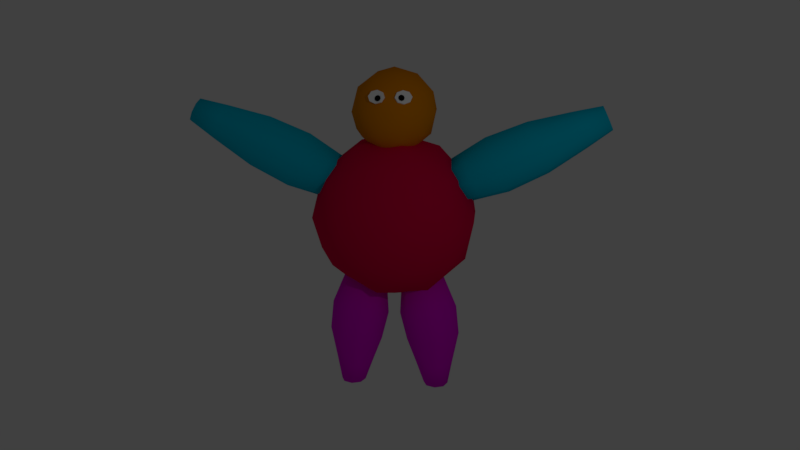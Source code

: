 # Source: bigboi_rigged.blend  (saved by Blender 2.79.0; exported with 4.5.12 LTS)
import bpy
from mathutils import Matrix  # noqa: F401  (used for matrix-valued properties, if any)

bpy.ops.wm.read_factory_settings(use_empty=True)
scene = bpy.context.scene
scene.name = 'Scene'

# ---- collections
col_collection_1 = bpy.data.collections.new('Collection 1'); scene.collection.children.link(col_collection_1)

# ---- materials (node trees are filled in below, after node groups)
mat_torso = bpy.data.materials.new('Torso')
mat_torso.alpha_threshold = 0.0
mat_torso.use_transparent_shadow = False
mat_torso.diffuse_color = (0.8, 0.0, 0.06676, 1.0)
mat_torso.roughness = 0.5
mat_torso.line_color = (0.0, 0.0, 0.0, 1.0)
mat_arms = bpy.data.materials.new('Arms')
mat_arms.alpha_threshold = 0.0
mat_arms.use_transparent_shadow = False
mat_arms.diffuse_color = (0.0, 0.5668, 0.8, 1.0)
mat_arms.roughness = 0.5
mat_legs = bpy.data.materials.new('Legs')
mat_legs.alpha_threshold = 0.0
mat_legs.use_transparent_shadow = False
mat_legs.diffuse_color = (0.8, 0.0, 0.7588, 1.0)
mat_legs.roughness = 0.5
mat_head = bpy.data.materials.new('Head')
mat_head.alpha_threshold = 0.0
mat_head.use_transparent_shadow = False
mat_head.diffuse_color = (0.8, 0.2549, 0.0, 1.0)
mat_head.roughness = 0.5
mat_eye = bpy.data.materials.new('Eye')
mat_eye.alpha_threshold = 0.0
mat_eye.use_transparent_shadow = False
mat_eye.diffuse_color = (1.0, 1.0, 1.0, 1.0)
mat_eye.roughness = 0.5
mat_pupil = bpy.data.materials.new('Pupil')
mat_pupil.alpha_threshold = 0.0
mat_pupil.use_transparent_shadow = False
mat_pupil.diffuse_color = (0.0, 0.0, 0.0, 1.0)
mat_pupil.roughness = 0.5

# ---- material node trees

# ---- world
world_world = bpy.data.worlds.new('World'); scene.world = world_world
world_world.color = (0.05088, 0.05088, 0.05088)
world_world.use_sun_shadow = False
world_world.sun_shadow_jitter_overblur = 0.0
world_world.cycles.sampling_method = 'MANUAL'

# ---- cameras
cam_camera = bpy.data.cameras.new('Camera')
cam_camera.clip_end = 100.0
cam_camera.lens = 35.0
cam_camera.sensor_width = 32.0
cam_camera.sensor_height = 18.0
cam_camera.ortho_scale = 7.314
cam_camera.dof.focus_distance = 0.0
cam_camera.dof.aperture_fstop = 128.0

# ---- lights
light_lamp = bpy.data.lights.new('Lamp', 'POINT')
light_lamp.transmission_factor = 0.0
light_lamp.cutoff_distance = 30.0
light_lamp.energy = 200.0
light_lamp.shadow_buffer_clip_start = 1.001
light_lamp.shadow_soft_size = 0.1
light_lamp.shadow_maximum_resolution = 0.006
light_lamp.use_absolute_resolution = True

# ---- meshes
me_cube = bpy.data.meshes.new('Cube')
me_cube.from_pydata([(-1.376, -0.8, -1.051), (-0.3249, -0.8, -1.701), (-1.902, -0.4944, -1.419e-08), (-1.376, 0.8, -1.051), (-1.701, -5.744e-10, 1.051), (-1.176, 1.294, -1.419e-08), (1.376, 0.8, 1.051), (1.051, -5.744e-10, 1.701), (-0.8506, 0.4944, 1.701), (-0.8506, -0.4944, 1.701), (0.3249, 0.8, 1.701), (0.3249, -0.8, 1.701), (-0.5257, 1.294, 1.051), (1.176, 1.294, -1.419e-08), (1.376, -0.8, 1.051), (1.419e-09, 1.6, -1.419e-08), (-0.5257, -1.294, 1.051), (-1.902, 0.4944, -1.419e-08), (-1.176, -1.294, -1.419e-08), (1.902, -0.4944, -1.419e-08), (1.419e-09, -1.6, -1.419e-08), (1.902, 0.4944, -1.419e-08), (1.176, -1.294, -1.419e-08), (0.5257, 1.294, -1.051), (-0.3249, 0.8, -1.701), (0.5257, -1.294, -1.051), (0.8506, 0.4944, -1.701), (1.701, -5.744e-10, -1.051), (-1.051, -5.744e-10, -1.701), (0.8506, -0.4944, -1.701), (1.419e-09, -5.744e-10, 2.0), (1.789, -5.744e-10, 0.8944), (0.5528, 1.361, 0.8944), (-1.447, 0.8412, 0.8944), (-1.447, -0.8412, 0.8944), (0.5528, -1.361, 0.8944), (1.447, 0.8412, -0.8944), (-0.5528, 1.361, -0.8944), (-1.789, -5.744e-10, -0.8944), (-0.5528, -1.361, -0.8944), (1.447, -0.8412, -0.8944), (1.419e-09, -5.744e-10, -2.0), (0.0, 0.0, 1.5), (0.7236, -0.5257, 2.053), (-0.2764, -0.8506, 2.053), (-0.8944, 0.0, 2.053), (-0.2764, 0.8506, 2.053), (0.7236, 0.5257, 2.053), (0.2764, -0.8506, 2.947), (-0.7236, -0.5257, 2.947), (-0.7236, 0.5257, 2.947), (0.2764, 0.8506, 2.947), (0.8944, 0.0, 2.947), (0.0, 0.0, 3.5), (-0.1625, -0.5, 1.649), (0.4253, -0.309, 1.649), (0.2629, -0.809, 1.974), (0.8506, 0.0, 1.974), (0.4253, 0.309, 1.649), (-0.5257, 0.0, 1.649), (-0.6882, -0.5, 1.974), (-0.1625, 0.5, 1.649), (-0.6882, 0.5, 1.974), (0.2629, 0.809, 1.974), (0.9511, -0.309, 2.5), (0.9511, 0.309, 2.5), (0.0, -1.0, 2.5), (0.5878, -0.809, 2.5), (-0.9511, -0.309, 2.5), (-0.5878, -0.809, 2.5), (-0.5878, 0.809, 2.5), (-0.9511, 0.309, 2.5), (0.5878, 0.809, 2.5), (0.0, 1.0, 2.5), (0.6882, -0.5, 3.026), (-0.2629, -0.809, 3.026), (-0.8506, 0.0, 3.026), (-0.2629, 0.809, 3.026), (0.6882, 0.5, 3.026), (0.1625, -0.5, 3.351), (0.5257, 0.0, 3.351), (-0.4253, -0.309, 3.351), (-0.4253, 0.309, 3.351), (0.1625, 0.5, 3.351), (-3.403, -0.4596, 1.294), (-4.263, -0.3182, 1.851), (-1.142, -0.5, 0.7471), (-4.731, -0.3, 2.421), (-1.292, -0.3536, 0.4267), (-4.821, -0.2121, 2.228), (-1.354, 2.812e-07, 0.294), (-4.858, -3.168e-07, 2.149), (-1.292, 0.3536, 0.4267), (-4.821, 0.2121, 2.228), (-1.142, 0.5, 0.7471), (-4.731, 0.3, 2.421), (-0.993, 0.3536, 1.068), (-4.642, 0.2121, 2.613), (-0.9311, 4.121e-07, 1.2), (-4.605, -2.382e-07, 2.693), (-0.993, -0.3536, 1.068), (-4.642, -0.2121, 2.613), (-2.498, -0.495, 0.8332), (-4.319, -2.294e-07, 1.732), (-3.483, -9.469e-08, 1.122), (-2.585, 5.835e-08, 0.6473), (-4.263, 0.3182, 1.851), (-3.403, 0.4596, 1.294), (-2.498, 0.495, 0.8332), (-3.994, 0.3182, 2.428), (-3.015, 0.4596, 2.127), (-2.08, 0.495, 1.73), (-3.994, -0.3182, 2.428), (-3.015, -0.4596, 2.127), (-2.08, -0.495, 1.73), (-4.129, 0.45, 2.14), (-3.209, 0.65, 1.711), (-2.289, 0.7, 1.282), (-3.938, -1.115e-07, 2.548), (-2.934, 7.548e-08, 2.3), (-1.993, 2.416e-07, 1.916), (-2.289, -0.7, 1.282), (-3.209, -0.65, 1.711), (-4.129, -0.45, 2.14), (4.229, 0.45, 2.14), (3.309, 0.65, 1.711), (2.389, 0.7, 1.282), (2.093, -1.448e-07, 1.916), (3.034, -6.097e-08, 2.3), (4.038, 3.825e-08, 2.548), (2.389, -0.7, 1.282), (3.309, -0.65, 1.711), (4.229, -0.45, 2.14), (2.18, 0.495, 1.73), (3.115, 0.4596, 2.127), (4.094, 0.3182, 2.428), (2.18, -0.495, 1.73), (3.115, -0.4596, 2.127), (4.094, -0.3182, 2.428), (2.598, -0.495, 0.8332), (3.503, -0.4596, 1.294), (4.363, -0.3182, 1.851), (2.685, -1.33e-08, 0.6473), (3.583, 6.117e-08, 1.122), (4.419, 1.228e-07, 1.732), (2.598, 0.495, 0.8332), (4.742, 0.2121, 2.613), (1.093, 0.3536, 1.068), (4.705, 1.067e-07, 2.693), (1.031, -2.225e-07, 1.2), (4.742, -0.2121, 2.613), (1.093, -0.3536, 1.068), (4.831, -0.3, 2.421), (1.242, -0.5, 0.7471), (4.921, -0.2121, 2.228), (1.392, -0.3536, 0.4267), (4.958, 1.631e-07, 2.149), (1.454, -1.285e-07, 0.294), (4.921, 0.2121, 2.228), (1.392, 0.3536, 0.4267), (4.831, 0.3, 2.421), (1.242, 0.5, 0.7471), (4.363, 0.3182, 1.851), (3.503, 0.4596, 1.294), (-0.5132, -0.4596, -3.174), (-0.6923, -0.3182, -3.819), (-0.6887, -0.5, -1.523), (-1.05, -0.3, -4.355), (-0.3405, -0.3536, -1.584), (-0.8378, -0.2121, -4.355), (-0.1963, -2.757e-07, -1.609), (-0.7499, -1.093e-07, -4.355), (-0.3405, 0.3536, -1.584), (-0.8378, 0.2121, -4.355), (-0.6887, 0.5, -1.523), (-1.05, 0.3, -4.355), (-1.037, 0.3536, -1.461), (-1.262, 0.2121, -4.355), (-1.181, -4.633e-08, -1.436), (-1.35, 4.228e-08, -4.355), (-1.037, -0.3536, -1.461), (-1.262, -0.2121, -4.355), (-0.355, -0.495, -2.481), (-0.561, -1.618e-07, -3.831), (-0.3257, -2.338e-07, -3.207), (-0.1531, -2.782e-07, -2.516), (-0.6923, 0.3182, -3.819), (-0.5132, 0.4596, -3.174), (-0.355, 0.495, -2.481), (-1.326, 0.3182, -3.764), (-1.418, 0.4596, -3.014), (-1.33, 0.495, -2.309), (-1.326, -0.3182, -3.764), (-1.418, -0.4596, -3.014), (-1.33, -0.495, -2.309), (-1.009, 0.45, -3.791), (-0.9658, 0.65, -3.094), (-0.8424, 0.7, -2.395), (-1.458, 5.507e-08, -3.752), (-1.606, 6.436e-08, -2.981), (-1.532, 4.285e-08, -2.273), (-0.8424, -0.7, -2.395), (-0.9658, -0.65, -3.094), (-1.009, -0.45, -3.791), (0.4907, 0.4596, -3.174), (0.6699, 0.3182, -3.819), (0.6662, 0.5, -1.523), (1.027, 0.3, -4.355), (0.318, 0.3536, -1.584), (0.8153, 0.2121, -4.355), (0.1738, 1.349e-08, -1.609), (0.7274, -1.045e-07, -4.355), (0.318, -0.3536, -1.584), (0.8153, -0.2121, -4.355), (0.6662, -0.5, -1.523), (1.027, -0.3, -4.355), (1.014, -0.3536, -1.461), (1.24, -0.2121, -4.355), (1.159, -1.298e-07, -1.436), (1.327, -2.036e-07, -4.355), (1.014, 0.3536, -1.461), (1.24, 0.2121, -4.355), (0.3325, 0.495, -2.481), (0.5386, -6.85e-08, -3.831), (0.3032, -1.708e-08, -3.207), (0.1306, 1.227e-08, -2.516), (0.6699, -0.3182, -3.819), (0.4907, -0.4596, -3.174), (0.3325, -0.495, -2.481), (1.304, -0.3182, -3.764), (1.396, -0.4596, -3.014), (1.307, -0.495, -2.309), (1.304, 0.3182, -3.764), (1.396, 0.4596, -3.014), (1.307, 0.495, -2.309), (0.9869, -0.45, -3.791), (0.9434, -0.65, -3.094), (0.82, -0.7, -2.395), (1.435, -2.07e-07, -3.752), (1.583, -2.033e-07, -2.981), (1.509, -1.883e-07, -2.273), (0.82, 0.7, -2.395), (0.9434, 0.65, -3.094), (0.9869, 0.45, -3.791), (-0.2465, -0.834, 2.961), (-0.2573, -0.8638, 2.976), (-0.2029, -0.859, 2.942), (-0.2138, -0.8889, 2.957), (-0.1908, -0.8857, 2.897), (-0.2017, -0.9155, 2.912), (-0.2172, -0.8984, 2.852), (-0.2281, -0.9282, 2.867), (-0.2667, -0.8896, 2.834), (-0.2775, -0.9194, 2.849), (-0.3102, -0.8645, 2.852), (-0.3211, -0.8943, 2.867), (-0.3224, -0.8378, 2.897), (-0.3332, -0.8676, 2.912), (-0.4246, -0.7513, 3.038), (-0.4091, -0.7087, 3.017), (-0.4957, -0.7754, 2.937), (-0.4802, -0.7328, 2.916), (-0.4567, -0.8395, 2.837), (-0.4412, -0.797, 2.816), (-0.3305, -0.9062, 2.795), (-0.315, -0.8636, 2.774), (-0.1909, -0.9363, 2.837), (-0.1754, -0.8937, 2.816), (-0.1198, -0.9122, 2.937), (-0.1043, -0.8696, 2.916), (-0.1588, -0.848, 3.038), (-0.1433, -0.8054, 3.017), (-0.285, -0.7813, 3.08), (-0.2695, -0.7388, 3.059), (-0.3068, -0.855, 2.957), (-0.2959, -0.8252, 2.942), (0.4412, -0.797, 2.816), (0.4567, -0.8395, 2.837), (0.3076, -0.8573, 2.869), (0.3185, -0.8871, 2.884), (0.315, -0.8636, 2.774), (0.3305, -0.9062, 2.795), (0.1754, -0.8937, 2.816), (0.1909, -0.9363, 2.837), (0.1043, -0.8696, 2.916), (0.1198, -0.9122, 2.937), (0.1433, -0.8054, 3.017), (0.1588, -0.848, 3.038), (0.2695, -0.7388, 3.059), (0.285, -0.7813, 3.08), (0.4091, -0.7087, 3.017), (0.4246, -0.7513, 3.038), (0.4802, -0.7328, 2.916), (0.4957, -0.7754, 2.937), (0.3306, -0.8605, 2.928), (0.3197, -0.8307, 2.914), (0.3042, -0.8478, 2.973), (0.2933, -0.818, 2.959), (0.2547, -0.8566, 2.992), (0.2438, -0.8268, 2.977), (0.2111, -0.8817, 2.973), (0.2003, -0.8519, 2.959), (0.199, -0.9083, 2.928), (0.1882, -0.8785, 2.914), (0.2255, -0.921, 2.884), (0.2146, -0.8912, 2.869), (0.2749, -0.9122, 2.865), (0.2641, -0.8824, 2.85), (1.995, 0.4243, 0.6299), (2.069, -7.092e-08, 0.4707), (1.995, -0.4243, 0.6299), (1.816, 0.6, 1.014), (1.636, -0.4243, 1.399), (1.636, 0.4243, 1.399), (1.816, -0.6, 1.014), (1.562, -1.837e-07, 1.558), (-1.462, 3.269e-07, 1.558), (-1.536, -0.4243, 1.399), (-1.895, -0.4243, 0.6299), (-1.895, 0.4243, 0.6299), (-1.716, 0.6, 1.014), (-1.716, -0.6, 1.014), (-1.969, 1.698e-07, 0.4707), (-1.536, 0.4243, 1.399)], [], [(21, 13, 6), (12, 33, 8), (13, 32, 6), (19, 31, 14), (17, 4, 33), (29, 41, 26), (28, 1, 0), (17, 2, 4), (32, 12, 10), (13, 15, 32), (14, 31, 7), (36, 13, 21), (15, 5, 12), (26, 24, 23), (40, 19, 22), (7, 10, 30), (5, 33, 12), (39, 25, 20), (19, 27, 21), (5, 3, 17), (41, 1, 28), (0, 39, 18), (41, 28, 24), (20, 22, 35), (1, 39, 0), (25, 40, 22), (28, 0, 38), (41, 29, 1), (38, 0, 2), (8, 9, 30), (22, 19, 14), (7, 6, 10), (4, 34, 9), (10, 12, 8), (16, 35, 11), (41, 24, 26), (39, 20, 18), (1, 29, 25), (22, 14, 35), (24, 3, 37), (20, 25, 22), (37, 3, 5), (35, 14, 11), (20, 35, 16), (1, 25, 39), (24, 37, 23), (2, 0, 18), (38, 2, 17), (31, 6, 7), (11, 7, 30), (10, 8, 30), (18, 16, 34), (5, 17, 33), (3, 38, 17), (34, 16, 9), (19, 21, 31), (24, 28, 3), (9, 11, 30), (29, 40, 25), (21, 6, 31), (8, 4, 9), (27, 26, 36), (2, 34, 4), (27, 29, 26), (28, 38, 3), (6, 32, 10), (33, 4, 8), (27, 36, 21), (11, 14, 7), (37, 5, 15), (23, 37, 15), (26, 23, 36), (36, 23, 13), (9, 16, 11), (15, 12, 32), (40, 27, 19), (13, 23, 15), (18, 20, 16), (40, 29, 27), (2, 18, 34), (42, 55, 54), (43, 55, 57), (42, 54, 59), (42, 59, 61), (42, 61, 58), (43, 57, 64), (44, 56, 66), (45, 60, 68), (46, 62, 70), (47, 63, 72), (43, 64, 67), (44, 66, 69), (45, 68, 71), (46, 70, 73), (47, 72, 65), (48, 74, 79), (49, 75, 81), (50, 76, 82), (51, 77, 83), (52, 78, 80), (80, 83, 53), (80, 78, 83), (78, 51, 83), (83, 82, 53), (83, 77, 82), (77, 50, 82), (82, 81, 53), (82, 76, 81), (76, 49, 81), (81, 79, 53), (81, 75, 79), (75, 48, 79), (79, 80, 53), (79, 74, 80), (74, 52, 80), (65, 78, 52), (65, 72, 78), (72, 51, 78), (73, 77, 51), (73, 70, 77), (70, 50, 77), (71, 76, 50), (71, 68, 76), (68, 49, 76), (69, 75, 49), (69, 66, 75), (66, 48, 75), (67, 74, 48), (67, 64, 74), (64, 52, 74), (72, 73, 51), (72, 63, 73), (63, 46, 73), (70, 71, 50), (70, 62, 71), (62, 45, 71), (68, 69, 49), (68, 60, 69), (60, 44, 69), (66, 67, 48), (66, 56, 67), (56, 43, 67), (64, 65, 52), (64, 57, 65), (57, 47, 65), (58, 63, 47), (58, 61, 63), (61, 46, 63), (61, 62, 46), (61, 59, 62), (59, 45, 62), (59, 60, 45), (59, 54, 60), (54, 44, 60), (57, 58, 47), (57, 55, 58), (55, 42, 58), (54, 56, 44), (54, 55, 56), (55, 43, 56), (132, 152, 150, 138), (102, 84, 104, 105), (107, 106, 115, 116), (318, 102, 105, 322), (109, 97, 99, 118), (139, 140, 131, 130), (160, 146, 148, 150, 152, 154, 156, 158), (117, 116, 110, 111), (321, 121, 102, 318), (130, 131, 137, 136), (103, 91, 93, 106), (125, 124, 162, 163), (114, 113, 122, 121), (136, 137, 128, 127), (308, 145, 142, 309), (134, 135, 124, 125), (124, 160, 158, 162), (143, 144, 141, 140), (142, 143, 140, 139), (145, 163, 143, 142), (163, 162, 144, 143), (141, 154, 152, 132), (144, 156, 154, 141), (126, 125, 163, 145), (131, 132, 138, 137), (317, 114, 121, 321), (319, 108, 117, 320), (323, 111, 120, 316), (313, 133, 126, 311), (122, 123, 85, 84), (310, 139, 130, 314), (113, 112, 123, 122), (115, 95, 97, 109), (311, 126, 145, 308), (84, 85, 103, 104), (309, 142, 139, 310), (121, 122, 84, 102), (108, 107, 116, 117), (87, 101, 99, 97, 95, 93, 91, 89), (135, 146, 160, 124), (322, 105, 108, 319), (112, 101, 87, 123), (138, 150, 148, 129), (320, 117, 111, 323), (314, 130, 136, 312), (111, 110, 119, 120), (120, 119, 113, 114), (127, 128, 134, 133), (316, 120, 114, 317), (128, 129, 135, 134), (110, 109, 118, 119), (123, 87, 89, 85), (149, 147, 161, 159, 157, 155, 153, 151), (119, 118, 112, 113), (98, 100, 86, 88, 90, 92, 94, 96), (133, 134, 125, 126), (104, 103, 106, 107), (105, 104, 107, 108), (315, 127, 133, 313), (85, 89, 91, 103), (162, 158, 156, 144), (140, 141, 132, 131), (106, 93, 95, 115), (137, 138, 129, 128), (312, 136, 127, 315), (116, 115, 109, 110), (129, 148, 146, 135), (118, 99, 101, 112), (182, 164, 184, 185), (187, 186, 195, 196), (168, 182, 185, 170), (189, 177, 179, 198), (197, 196, 190, 191), (166, 201, 182, 168), (183, 171, 173, 186), (194, 193, 202, 201), (180, 194, 201, 166), (172, 188, 197, 174), (176, 191, 200, 178), (202, 203, 165, 164), (193, 192, 203, 202), (195, 175, 177, 189), (164, 165, 183, 184), (201, 202, 164, 182), (188, 187, 196, 197), (167, 181, 179, 177, 175, 173, 171, 169), (170, 185, 188, 172), (192, 181, 167, 203), (174, 197, 191, 176), (191, 190, 199, 200), (200, 199, 193, 194), (178, 200, 194, 180), (190, 189, 198, 199), (203, 167, 169, 165), (199, 198, 192, 193), (178, 180, 166, 168, 170, 172, 174, 176), (184, 183, 186, 187), (185, 184, 187, 188), (165, 169, 171, 183), (186, 173, 175, 195), (196, 195, 189, 190), (198, 179, 181, 192), (222, 204, 224, 225), (227, 226, 235, 236), (208, 222, 225, 210), (229, 217, 219, 238), (237, 236, 230, 231), (206, 241, 222, 208), (223, 211, 213, 226), (234, 233, 242, 241), (220, 234, 241, 206), (212, 228, 237, 214), (216, 231, 240, 218), (242, 243, 205, 204), (233, 232, 243, 242), (235, 215, 217, 229), (204, 205, 223, 224), (241, 242, 204, 222), (228, 227, 236, 237), (207, 221, 219, 217, 215, 213, 211, 209), (210, 225, 228, 212), (232, 221, 207, 243), (214, 237, 231, 216), (231, 230, 239, 240), (240, 239, 233, 234), (218, 240, 234, 220), (230, 229, 238, 239), (243, 207, 209, 205), (239, 238, 232, 233), (218, 220, 206, 208, 210, 212, 214, 216), (224, 223, 226, 227), (225, 224, 227, 228), (205, 209, 211, 223), (226, 213, 215, 235), (236, 235, 229, 230), (238, 219, 221, 232), (262, 264, 266, 268, 270, 272, 258, 260), (275, 274, 245, 244), (265, 264, 262, 263), (250, 251, 253, 252), (256, 275, 244, 246, 248, 250, 252, 254), (267, 266, 264, 265), (252, 253, 255, 254), (254, 255, 257, 256), (263, 262, 260, 261), (255, 253, 251, 249, 247, 245, 274, 257), (269, 268, 266, 267), (271, 270, 268, 269), (246, 247, 249, 248), (273, 272, 270, 271), (244, 245, 247, 246), (248, 249, 251, 250), (261, 260, 258, 259), (256, 257, 274, 275), (259, 258, 272, 273), (261, 259, 273, 271, 269, 267, 265, 263), (282, 283, 285, 284), (295, 294, 279, 278), (297, 296, 294, 295), (276, 277, 281, 280), (292, 276, 280, 282, 284, 286, 288, 290), (301, 300, 298, 299), (278, 279, 306, 307), (303, 302, 300, 301), (280, 281, 283, 282), (284, 285, 287, 286), (305, 304, 302, 303), (290, 291, 293, 292), (288, 289, 291, 290), (292, 293, 277, 276), (296, 298, 300, 302, 304, 306, 279, 294), (291, 289, 287, 285, 283, 281, 277, 293), (286, 287, 289, 288), (307, 306, 304, 305), (299, 298, 296, 297), (295, 278, 307, 305, 303, 301, 299, 297), (151, 312, 315, 149), (149, 315, 313, 147), (153, 314, 312, 151), (157, 309, 310, 155), (161, 311, 308, 159), (155, 310, 314, 153), (147, 313, 311, 161), (159, 308, 309, 157), (98, 316, 317, 100), (94, 320, 323, 96), (90, 322, 319, 92), (96, 323, 316, 98), (92, 319, 320, 94), (100, 317, 321, 86), (86, 321, 318, 88), (88, 318, 322, 90)])
me_cube.polygons.foreach_set('use_smooth', [1, 1, 1, 1, 1, 1, 1, 1, 1, 1, 1, 1, 1, 1, 1, 1, 1, 1, 1, 1, 1, 1, 1, 1, 1, 1, 1, 1, 1, 1, 1, 1, 1, 1, 1, 1, 1, 1, 1, 1, 1, 1, 1, 1, 1, 1, 1, 1, 1, 1, 1, 1, 1, 1, 1, 1, 1, 1, 1, 1, 1, 1, 1, 1, 1, 1, 1, 1, 1, 1, 1, 1, 1, 1, 1, 1, 1, 1, 1, 1, 1, 1, 1, 1, 1, 1, 1, 1, 1, 1, 1, 1, 1, 1, 1, 1, 1, 1, 1, 1, 1, 1, 1, 1, 1, 1, 1, 1, 1, 1, 1, 1, 1, 1, 1, 1, 1, 1, 1, 1, 1, 1, 1, 1, 1, 1, 1, 1, 1, 1, 1, 1, 1, 1, 1, 1, 1, 1, 1, 1, 1, 1, 1, 1, 1, 1, 1, 1, 1, 1, 1, 1, 1, 1, 1, 1, 1, 1, 1, 1, 1, 1, 1, 1, 1, 1, 1, 1, 1, 1, 1, 1, 1, 1, 1, 1, 1, 1, 1, 1, 1, 1, 1, 1, 1, 1, 1, 1, 1, 1, 1, 1, 1, 1, 1, 1, 1, 1, 1, 1, 1, 1, 1, 1, 1, 1, 1, 1, 1, 1, 1, 1, 1, 1, 1, 1, 1, 1, 1, 1, 1, 1, 1, 1, 1, 1, 1, 1, 1, 1, 1, 1, 1, 1, 1, 1, 1, 1, 1, 1, 1, 1, 1, 1, 1, 1, 1, 1, 1, 1, 1, 1, 1, 1, 1, 1, 1, 1, 1, 1, 1, 1, 1, 1, 1, 1, 1, 1, 1, 1, 1, 1, 1, 1, 1, 1, 1, 1, 1, 1, 1, 1, 1, 1, 1, 1, 1, 1, 1, 1, 1, 1, 1, 1, 1, 1, 0, 0, 0, 0, 0, 0, 0, 0, 0, 0, 0, 0, 0, 0, 0, 0, 0, 0, 0, 0, 0, 0, 0, 0, 0, 0, 0, 0, 0, 0, 0, 0, 0, 0, 0, 0, 0, 0, 0, 0, 1, 1, 1, 1, 1, 1, 1, 1, 1, 1, 1, 1, 1, 1, 1, 1])
me_cube.polygons.foreach_set('material_index', [0, 0, 0, 0, 0, 0, 0, 0, 0, 0, 0, 0, 0, 0, 0, 0, 0, 0, 0, 0, 0, 0, 0, 0, 0, 0, 0, 0, 0, 0, 0, 0, 0, 0, 0, 0, 0, 0, 0, 0, 0, 0, 0, 0, 0, 0, 0, 0, 0, 0, 0, 0, 0, 0, 0, 0, 0, 0, 0, 0, 0, 0, 0, 0, 0, 0, 0, 0, 0, 0, 0, 0, 0, 0, 0, 0, 0, 0, 0, 0, 3, 3, 3, 3, 3, 3, 3, 3, 3, 3, 3, 3, 3, 3, 3, 3, 3, 3, 3, 3, 3, 3, 3, 3, 3, 3, 3, 3, 3, 3, 3, 3, 3, 3, 3, 3, 3, 3, 3, 3, 3, 3, 3, 3, 3, 3, 3, 3, 3, 3, 3, 3, 3, 3, 3, 3, 3, 3, 3, 3, 3, 3, 3, 3, 3, 3, 3, 3, 3, 3, 3, 3, 3, 3, 3, 3, 3, 3, 3, 3, 1, 1, 1, 1, 1, 1, 1, 1, 1, 1, 1, 1, 1, 1, 1, 1, 1, 1, 1, 1, 1, 1, 1, 1, 1, 1, 1, 1, 1, 1, 1, 1, 1, 1, 1, 1, 1, 1, 1, 1, 1, 1, 1, 1, 1, 1, 1, 1, 1, 1, 1, 1, 1, 1, 1, 1, 1, 1, 1, 1, 1, 1, 1, 1, 1, 1, 1, 1, 2, 2, 2, 2, 2, 2, 2, 2, 2, 2, 2, 2, 2, 2, 2, 2, 2, 2, 2, 2, 2, 2, 2, 2, 2, 2, 2, 2, 2, 2, 2, 2, 2, 2, 2, 2, 2, 2, 2, 2, 2, 2, 2, 2, 2, 2, 2, 2, 2, 2, 2, 2, 2, 2, 2, 2, 2, 2, 2, 2, 2, 2, 2, 2, 2, 2, 2, 2, 4, 5, 4, 5, 5, 4, 5, 5, 4, 5, 4, 4, 5, 4, 5, 5, 4, 5, 4, 4, 4, 5, 5, 4, 4, 5, 5, 5, 4, 4, 5, 4, 4, 4, 5, 4, 4, 5, 5, 5, 1, 1, 1, 1, 1, 1, 1, 1, 1, 1, 1, 1, 1, 1, 1, 1])
me_cube.materials.append(mat_torso)
me_cube.materials.append(mat_arms)
me_cube.materials.append(mat_legs)
me_cube.materials.append(mat_head)
me_cube.materials.append(mat_eye)
me_cube.materials.append(mat_pupil)
me_cube.use_remesh_preserve_volume = False
me_cube.use_remesh_preserve_attributes = False
me_cube.use_mirror_vertex_groups = False
me_cube.update()
arm_armature = bpy.data.armatures.new('Armature')  # bones are not reproduced

# ---- objects
ob_armature = bpy.data.objects.new('Armature', arm_armature)
ob_cube = bpy.data.objects.new('Cube', me_cube)
ob_lamp = bpy.data.objects.new('Lamp', light_lamp)
ob_camera = bpy.data.objects.new('Camera', cam_camera)

# ---- transforms, parenting, visibility, modifiers, constraints
ob_armature.location = (0.0, 0.0, 0.0)
ob_armature.show_in_front = True
ob_armature.lineart.crease_threshold = 0.0
ob_cube.parent = ob_armature
ob_cube.location = (0.0, 0.0, 0.0)
ob_cube.lock_rotations_4d = False
ob_cube.empty_display_type = 'ARROWS'
ob_cube.lineart.crease_threshold = 0.0
_vg = ob_cube.vertex_groups.new(name='spine')
for _i, _w in zip([0, 1, 2, 3, 5, 6, 7, 8, 9, 10, 11, 12, 13, 14, 15, 16, 17, 18, 19, 20, 21, 22, 23, 24, 25, 26, 27, 29, 32, 33, 34, 35, 36, 37, 38, 39, 40], [0.1474, 0.02921, 0.2061, 0.1474, 0.3821, 0.2742, 0.2111, 0.2535, 0.2535, 0.3063, 0.3063, 0.602, 0.3866, 0.2742, 0.4372, 0.602, 0.2061, 0.3821, 0.187, 0.4372, 0.187, 0.3866, 0.1222, 0.02921, 0.1222, 0.0881, 0.1382, 0.0881, 0.5876, 0.2715, 0.2715, 0.5876, 0.1386, 0.1485, 0.1198, 0.1485, 0.1386]): _vg.add([_i], _w, 'REPLACE')
_vg = ob_cube.vertex_groups.new(name='head')
for _i, _w in zip([42, 43, 44, 45, 46, 47, 48, 49, 50, 51, 52, 53, 54, 55, 56, 57, 58, 59, 60, 61, 62, 63, 64, 65, 66, 67, 68, 69, 70, 71, 72, 73, 74, 75, 76, 77, 78, 79, 80, 81, 82, 83, 174, 176, 178, 214, 216, 218, 244, 245, 246, 247, 248, 249, 250, 251, 252, 253, 254, 255, 256, 257, 258, 259, 260, 261, 262, 263, 264, 265, 266, 267, 268, 269, 270, 271, 272, 273, 274, 275, 276, 277, 278, 279, 280, 281, 282, 283, 284, 285, 286, 287, 288, 289, 290, 291, 292, 293, 294, 295, 296, 297, 298, 299, 300, 301, 302, 303, 304, 305, 306, 307], [0.0, 0.9485, 0.9485, 0.9488, 0.9488, 0.9488, 0.9853, 0.9895, 0.9897, 0.9897, 0.9895, 0.9968, 0.849, 0.849, 0.9273, 0.9277, 0.8491, 0.7853, 0.9277, 0.8491, 0.9278, 0.9278, 0.9764, 0.9766, 0.9757, 0.9757, 0.9766, 0.9764, 0.9767, 0.9767, 0.9767, 0.9767, 0.9903, 1.0, 0.9912, 1.0, 0.9912, 0.9947, 0.9953, 0.9953, 0.9955, 0.9955, 0.0, 0.0, 0.0, 0.0, 0.0, 0.0, 1.0, 1.0, 1.0, 1.0, 1.0, 1.0, 1.0, 1.0, 1.0, 1.0, 1.0, 1.0, 1.0, 1.0, 0.9994, 1.0, 0.9994, 1.0, 1.0, 1.0, 1.0, 1.0, 1.0, 1.0, 1.0, 1.0, 1.0, 1.0, 1.0, 1.0, 1.0, 1.0, 0.9999, 0.9999, 1.001, 1.001, 0.9999, 0.9999, 0.9999, 0.9999, 0.9999, 1.0, 1.0, 0.9999, 0.9999, 0.9999, 0.9999, 0.9999, 0.9999, 0.9999, 1.001, 1.001, 1.001, 1.001, 1.001, 1.001, 1.0, 1.0, 1.0, 1.0, 1.001, 1.001, 1.001, 1.001]): _vg.add([_i], _w, 'REPLACE')
_vg = ob_cube.vertex_groups.new(name='upperarm.l')
for _i, _w in zip([125, 126, 127, 128, 130, 131, 133, 134, 136, 137, 139, 140, 142, 143, 145, 163, 166, 168, 201, 276, 280, 282, 286, 288, 289, 290, 291, 292, 297, 299, 308, 309, 310], [0.08429, 0.9167, 0.9148, 0.08618, 0.9167, 0.0843, 0.9153, 0.08563, 0.9153, 0.08563, 0.9067, 0.08294, 0.9186, 0.08236, 0.918, 0.08293, 0.0, 0.0, 0.0, 0.0, 0.0, 0.0, 0.0, 0.0, 0.0, 0.0, 0.0, 0.0, 0.0, 0.0, 0.459, 0.4593, 0.4533]): _vg.add([_i], _w, 'REPLACE')
_vg = ob_cube.vertex_groups.new(name='lowerarm.l')
for _i, _w in zip([124, 125, 126, 127, 128, 129, 130, 131, 132, 133, 134, 135, 136, 137, 138, 139, 140, 141, 142, 143, 144, 145, 146, 148, 150, 152, 154, 156, 158, 160, 162, 163], [0.9949, 0.9157, 0.08334, 0.08522, 0.9138, 0.9946, 0.08333, 0.9157, 0.9949, 0.08466, 0.9144, 0.9947, 0.08466, 0.9144, 0.9947, 0.08196, 0.9171, 0.995, 0.0814, 0.9176, 0.9951, 0.08196, 0.9995, 0.9995, 0.9995, 0.9995, 0.9996, 0.9995, 0.9995, 0.9995, 0.995, 0.9171]): _vg.add([_i], _w, 'REPLACE')
_vg = ob_cube.vertex_groups.new(name='upperarm.r')
for _i, _w in zip([84, 88, 90, 92, 102, 104, 105, 107, 108, 110, 111, 113, 114, 116, 117, 119, 120, 121, 122, 318, 319, 322], [0.07806, 0.9922, 0.9919, 0.9923, 0.9214, 0.07511, 0.9236, 0.07807, 0.9214, 0.09102, 0.9116, 0.09101, 0.9116, 0.0848, 0.9164, 0.09346, 0.9097, 0.9163, 0.08479, 0.9568, 0.9569, 0.9578]): _vg.add([_i], _w, 'REPLACE')
_vg = ob_cube.vertex_groups.new(name='lowerarm.r')
for _i, _w in zip([84, 85, 87, 89, 91, 93, 95, 97, 99, 101, 102, 103, 104, 105, 106, 107, 108, 109, 110, 111, 112, 113, 114, 115, 116, 117, 118, 119, 120, 121, 122, 123], [0.9219, 0.9956, 0.9991, 0.9985, 0.9983, 0.9985, 0.9991, 0.9991, 0.9992, 0.9992, 0.07858, 0.996, 0.9249, 0.0764, 0.9956, 0.9219, 0.07858, 0.9938, 0.909, 0.08838, 0.9938, 0.909, 0.08838, 0.9947, 0.9152, 0.08365, 0.9935, 0.9065, 0.09028, 0.08366, 0.9152, 0.9947]): _vg.add([_i], _w, 'REPLACE')
_vg = ob_cube.vertex_groups.new(name='thigh.l')
for _i, _w in zip([204, 206, 208, 210, 212, 214, 216, 218, 220, 222, 224, 225, 227, 228, 230, 231, 233, 234, 236, 237, 239, 240, 241, 242], [0.138, 0.9813, 0.9853, 0.9857, 0.986, 0.9817, 0.9796, 0.9777, 0.98, 0.8658, 0.1374, 0.8678, 0.1384, 0.8659, 0.1411, 0.8568, 0.141, 0.8568, 0.1401, 0.8612, 0.1414, 0.855, 0.8611, 0.1397]): _vg.add([_i], _w, 'REPLACE')
_vg = ob_cube.vertex_groups.new(name='lowerleg.l')
for _i, _w in zip([204, 205, 207, 209, 211, 213, 215, 217, 219, 221, 222, 223, 224, 225, 226, 227, 228, 229, 230, 231, 232, 233, 234, 235, 236, 237, 238, 239, 240, 241, 242, 243], [0.862, 0.9843, 0.9982, 0.9981, 0.998, 0.9982, 0.9982, 0.9983, 0.9984, 0.9984, 0.1342, 0.9841, 0.8626, 0.1322, 0.9844, 0.8616, 0.1341, 0.9855, 0.8589, 0.1432, 0.9856, 0.859, 0.1432, 0.9849, 0.8599, 0.1388, 0.9858, 0.8586, 0.145, 0.1389, 0.8603, 0.9849]): _vg.add([_i], _w, 'REPLACE')
_vg = ob_cube.vertex_groups.new(name='thigh.r')
for _i, _w in zip([164, 166, 168, 170, 172, 174, 176, 178, 180, 182, 184, 185, 187, 188, 190, 191, 193, 194, 196, 197, 199, 200, 201, 202], [0.1344, 0.981, 0.986, 0.987, 0.9868, 0.9814, 0.9784, 0.9761, 0.9787, 0.869, 0.132, 0.8727, 0.1348, 0.8691, 0.145, 0.8533, 0.1448, 0.8533, 0.1404, 0.8608, 0.1467, 0.8504, 0.8607, 0.1399]): _vg.add([_i], _w, 'REPLACE')
_vg = ob_cube.vertex_groups.new(name='lowerleg.r')
for _i, _w in zip([164, 165, 167, 169, 171, 173, 175, 177, 179, 181, 182, 183, 184, 185, 186, 187, 188, 189, 190, 191, 192, 193, 194, 195, 196, 197, 198, 199, 200, 201, 202, 203], [0.8656, 0.9854, 0.9982, 0.9984, 0.9983, 0.9984, 0.9981, 0.9981, 0.9981, 0.9982, 0.131, 0.9856, 0.868, 0.1273, 0.9854, 0.8652, 0.1309, 0.9845, 0.855, 0.1467, 0.9845, 0.8552, 0.1467, 0.9849, 0.8596, 0.1392, 0.9844, 0.8533, 0.1496, 0.1393, 0.8601, 0.9849]): _vg.add([_i], _w, 'REPLACE')
_vg = ob_cube.vertex_groups.new(name='pelvis')
for _i, _w in zip([0, 1, 2, 3, 5, 6, 7, 8, 9, 10, 11, 12, 13, 14, 15, 16, 17, 18, 19, 20, 21, 22, 23, 24, 25, 26, 27, 28, 29, 32, 33, 34, 35, 36, 37, 38, 39, 40, 41], [0.5254, 0.8527, 0.3607, 0.5254, 0.4533, 0.1831, 0.1069, 0.09764, 0.09764, 0.1093, 0.1093, 0.1516, 0.4808, 0.1831, 0.486, 0.1516, 0.3607, 0.4533, 0.4131, 0.486, 0.4131, 0.4808, 0.8106, 0.8527, 0.8106, 0.8231, 0.682, 0.1856, 0.8231, 0.1865, 0.1965, 0.1965, 0.1865, 0.7331, 0.7476, 0.5452, 0.7476, 0.7331, 0.9902]): _vg.add([_i], _w, 'REPLACE')
_m = ob_cube.modifiers.new('Armature', 'ARMATURE')
_m.object = ob_armature
ob_lamp.location = (6.959, -10.79, 5.904)
ob_lamp.rotation_euler = (0.6503, 0.05522, 1.866)
ob_lamp.lock_rotations_4d = False
ob_lamp.empty_display_type = 'ARROWS'
ob_lamp.color = (0.0, 0.0, 0.0, 0.0)
ob_lamp.lineart.crease_threshold = 0.0
ob_camera.location = (2.461, -19.89, 5.847)
ob_camera.rotation_euler = (1.275, -0.0, 0.1168)
ob_camera.lock_rotations_4d = False
ob_camera.empty_display_type = 'ARROWS'
ob_camera.color = (0.0, 0.0, 0.0, 0.0)
ob_camera.display_type = 'WIRE'
ob_camera.lineart.crease_threshold = 0.0

# ---- collection membership
col_collection_1.objects.link(ob_armature)
col_collection_1.objects.link(ob_cube)
col_collection_1.objects.link(ob_lamp)
col_collection_1.objects.link(ob_camera)

# ---- scene / render settings (as saved in the file)
scene.camera = ob_camera
scene.frame_start = 1; scene.frame_end = 250; scene.frame_set(0)
scene.render.engine = 'BLENDER_EEVEE_NEXT'
scene.render.resolution_percentage = 50
scene.render.dither_intensity = 0.0
scene.cycles.use_denoising = False
scene.cycles.samples = 128
scene.cycles.sampling_pattern = 'TABULATED_SOBOL'
scene.cycles.use_adaptive_sampling = False
scene.cycles.use_light_tree = False
scene.cycles.blur_glossy = 0.0
scene.cycles.sample_clamp_indirect = 0.0
scene.view_settings.view_transform = 'Standard'
bpy.context.view_layer.update()
